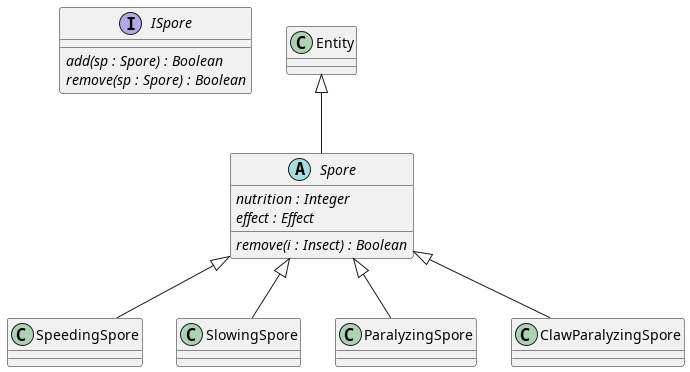

The diagram above was rendered by PlantUML. Its source (embedded in the PNG):
@startuml spore

interface ISpore {
    {abstract} add(sp : Spore) : Boolean
    {abstract} remove(sp : Spore) : Boolean
}

abstract class Spore extends Entity{
    {abstract} nutrition : Integer
    {abstract} effect : Effect
    {abstract} remove(i : Insect) : Boolean
}

class SpeedingSpore extends Spore {}
class SlowingSpore extends Spore {}
class ParalyzingSpore extends Spore {}
class ClawParalyzingSpore extends Spore {}

@enduml